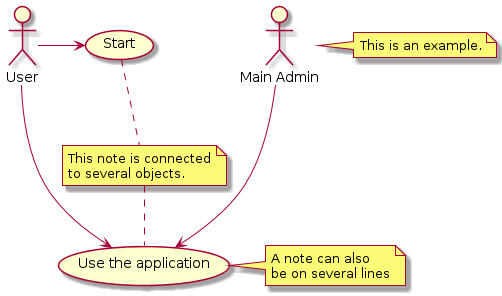

The diagram above was rendered by PlantUML. Its source (embedded in the PNG):
@startuml
:Main Admin: as Admin
(Use the application) as (Use)
User -> (Start)
User --> (Use)
Admin ---> (Use)
note right of Admin : This is an example.
note right of (Use)
A note can also
be on several lines
end note
note "This note is connected\nto several objects." as N2
(Start) .. N2
N2 .. (Use)
@enduml